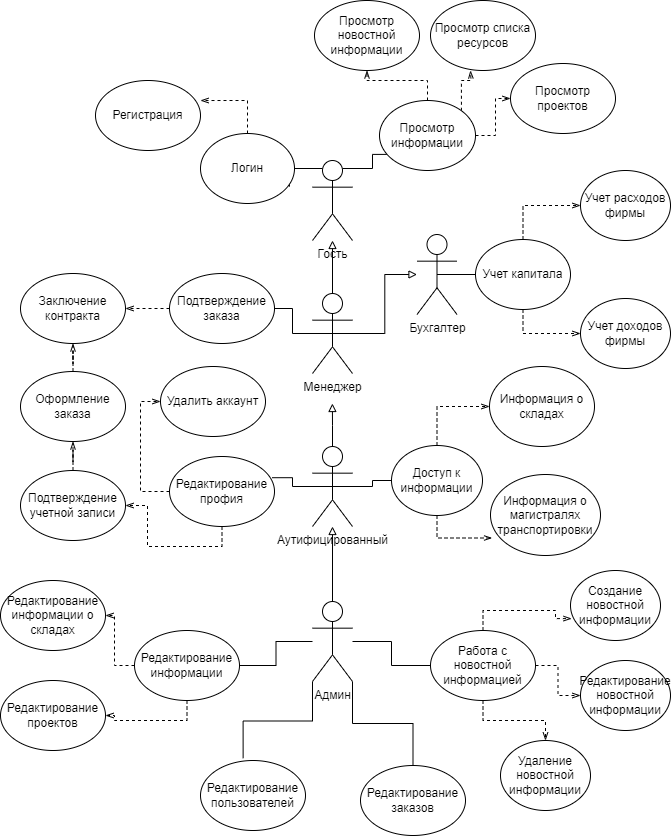

The diagram above was exported from draw.io. Its source (the exported page's mxGraphModel, read from the mxfile embedded in the PNG):
<mxGraphModel dx="1434" dy="758" grid="1" gridSize="10" guides="1" tooltips="1" connect="1" arrows="1" fold="1" page="1" pageScale="1" pageWidth="827" pageHeight="1169" math="0" shadow="0">
  <root>
    <mxCell id="0" />
    <mxCell id="1" parent="0" />
    <mxCell id="nsU0w80MHCa-KIi2m9Zi-16" style="edgeStyle=orthogonalEdgeStyle;rounded=0;orthogonalLoop=1;jettySize=auto;html=1;exitX=0.5;exitY=0;exitDx=0;exitDy=0;exitPerimeter=0;endArrow=block;endFill=0;" parent="1" source="nsU0w80MHCa-KIi2m9Zi-3" target="nsU0w80MHCa-KIi2m9Zi-12" edge="1">
      <mxGeometry relative="1" as="geometry" />
    </mxCell>
    <mxCell id="nsU0w80MHCa-KIi2m9Zi-77" value="" style="edgeStyle=orthogonalEdgeStyle;rounded=0;orthogonalLoop=1;jettySize=auto;html=1;endArrow=none;endFill=0;" parent="1" source="nsU0w80MHCa-KIi2m9Zi-3" target="nsU0w80MHCa-KIi2m9Zi-74" edge="1">
      <mxGeometry relative="1" as="geometry" />
    </mxCell>
    <mxCell id="nsU0w80MHCa-KIi2m9Zi-80" style="edgeStyle=orthogonalEdgeStyle;rounded=0;orthogonalLoop=1;jettySize=auto;html=1;exitX=0;exitY=1;exitDx=0;exitDy=0;exitPerimeter=0;entryX=0.406;entryY=-0.033;entryDx=0;entryDy=0;entryPerimeter=0;endArrow=none;endFill=0;" parent="1" source="nsU0w80MHCa-KIi2m9Zi-3" target="nsU0w80MHCa-KIi2m9Zi-73" edge="1">
      <mxGeometry relative="1" as="geometry" />
    </mxCell>
    <mxCell id="nsU0w80MHCa-KIi2m9Zi-81" style="edgeStyle=orthogonalEdgeStyle;rounded=0;orthogonalLoop=1;jettySize=auto;html=1;exitX=1;exitY=1;exitDx=0;exitDy=0;exitPerimeter=0;endArrow=none;endFill=0;" parent="1" source="nsU0w80MHCa-KIi2m9Zi-3" target="nsU0w80MHCa-KIi2m9Zi-72" edge="1">
      <mxGeometry relative="1" as="geometry" />
    </mxCell>
    <mxCell id="nsU0w80MHCa-KIi2m9Zi-84" value="" style="edgeStyle=orthogonalEdgeStyle;rounded=0;orthogonalLoop=1;jettySize=auto;html=1;endArrow=none;endFill=0;" parent="1" source="nsU0w80MHCa-KIi2m9Zi-3" target="nsU0w80MHCa-KIi2m9Zi-82" edge="1">
      <mxGeometry relative="1" as="geometry" />
    </mxCell>
    <mxCell id="nsU0w80MHCa-KIi2m9Zi-3" value="Админ&lt;br&gt;" style="shape=umlActor;verticalLabelPosition=bottom;verticalAlign=top;html=1;outlineConnect=0;" parent="1" vertex="1">
      <mxGeometry x="402" y="681" width="40" height="80" as="geometry" />
    </mxCell>
    <mxCell id="nsU0w80MHCa-KIi2m9Zi-17" style="edgeStyle=orthogonalEdgeStyle;rounded=0;orthogonalLoop=1;jettySize=auto;html=1;exitX=0.5;exitY=0;exitDx=0;exitDy=0;exitPerimeter=0;endArrow=block;endFill=0;" parent="1" source="nsU0w80MHCa-KIi2m9Zi-12" edge="1">
      <mxGeometry relative="1" as="geometry">
        <mxPoint x="421.89473684210543" y="483" as="targetPoint" />
      </mxGeometry>
    </mxCell>
    <mxCell id="nsU0w80MHCa-KIi2m9Zi-40" style="edgeStyle=orthogonalEdgeStyle;rounded=0;orthogonalLoop=1;jettySize=auto;html=1;exitX=0.5;exitY=0.5;exitDx=0;exitDy=0;exitPerimeter=0;entryX=0.978;entryY=0.303;entryDx=0;entryDy=0;entryPerimeter=0;endArrow=none;endFill=0;" parent="1" source="nsU0w80MHCa-KIi2m9Zi-12" target="nsU0w80MHCa-KIi2m9Zi-37" edge="1">
      <mxGeometry relative="1" as="geometry" />
    </mxCell>
    <mxCell id="nsU0w80MHCa-KIi2m9Zi-43" style="edgeStyle=orthogonalEdgeStyle;rounded=0;orthogonalLoop=1;jettySize=auto;html=1;exitX=0.5;exitY=0.5;exitDx=0;exitDy=0;exitPerimeter=0;endArrow=none;endFill=0;" parent="1" source="nsU0w80MHCa-KIi2m9Zi-12" target="nsU0w80MHCa-KIi2m9Zi-42" edge="1">
      <mxGeometry relative="1" as="geometry" />
    </mxCell>
    <mxCell id="nsU0w80MHCa-KIi2m9Zi-12" value="Аутифицированный" style="shape=umlActor;verticalLabelPosition=bottom;verticalAlign=top;html=1;outlineConnect=0;" parent="1" vertex="1">
      <mxGeometry x="402" y="526" width="40" height="80" as="geometry" />
    </mxCell>
    <mxCell id="nsU0w80MHCa-KIi2m9Zi-18" style="edgeStyle=orthogonalEdgeStyle;rounded=0;orthogonalLoop=1;jettySize=auto;html=1;exitX=0.5;exitY=0;exitDx=0;exitDy=0;exitPerimeter=0;endArrow=block;endFill=0;" parent="1" source="nsU0w80MHCa-KIi2m9Zi-13" target="nsU0w80MHCa-KIi2m9Zi-15" edge="1">
      <mxGeometry relative="1" as="geometry" />
    </mxCell>
    <mxCell id="nsU0w80MHCa-KIi2m9Zi-19" style="edgeStyle=orthogonalEdgeStyle;rounded=0;orthogonalLoop=1;jettySize=auto;html=1;exitX=0.5;exitY=0.5;exitDx=0;exitDy=0;exitPerimeter=0;endArrow=block;endFill=0;" parent="1" source="nsU0w80MHCa-KIi2m9Zi-13" target="nsU0w80MHCa-KIi2m9Zi-14" edge="1">
      <mxGeometry relative="1" as="geometry">
        <mxPoint x="512" y="413" as="targetPoint" />
      </mxGeometry>
    </mxCell>
    <mxCell id="nsU0w80MHCa-KIi2m9Zi-59" style="edgeStyle=orthogonalEdgeStyle;rounded=0;orthogonalLoop=1;jettySize=auto;html=1;exitX=0.5;exitY=0.5;exitDx=0;exitDy=0;exitPerimeter=0;endArrow=none;endFill=0;" parent="1" source="nsU0w80MHCa-KIi2m9Zi-13" target="nsU0w80MHCa-KIi2m9Zi-57" edge="1">
      <mxGeometry relative="1" as="geometry" />
    </mxCell>
    <mxCell id="nsU0w80MHCa-KIi2m9Zi-13" value="Менеджер" style="shape=umlActor;verticalLabelPosition=bottom;verticalAlign=top;html=1;outlineConnect=0;" parent="1" vertex="1">
      <mxGeometry x="402" y="373" width="40" height="80" as="geometry" />
    </mxCell>
    <mxCell id="nsU0w80MHCa-KIi2m9Zi-48" style="edgeStyle=orthogonalEdgeStyle;rounded=0;orthogonalLoop=1;jettySize=auto;html=1;exitX=0.5;exitY=0.5;exitDx=0;exitDy=0;exitPerimeter=0;entryX=0;entryY=0.5;entryDx=0;entryDy=0;endArrow=none;endFill=0;" parent="1" source="nsU0w80MHCa-KIi2m9Zi-14" target="nsU0w80MHCa-KIi2m9Zi-45" edge="1">
      <mxGeometry relative="1" as="geometry" />
    </mxCell>
    <mxCell id="nsU0w80MHCa-KIi2m9Zi-14" value="Бухгалтер" style="shape=umlActor;verticalLabelPosition=bottom;verticalAlign=top;html=1;outlineConnect=0;" parent="1" vertex="1">
      <mxGeometry x="506.5" y="314" width="40" height="80" as="geometry" />
    </mxCell>
    <mxCell id="nsU0w80MHCa-KIi2m9Zi-29" style="edgeStyle=orthogonalEdgeStyle;rounded=0;orthogonalLoop=1;jettySize=auto;html=1;exitX=0.75;exitY=0.1;exitDx=0;exitDy=0;exitPerimeter=0;entryX=0.077;entryY=0.77;entryDx=0;entryDy=0;entryPerimeter=0;endArrow=none;endFill=0;" parent="1" source="nsU0w80MHCa-KIi2m9Zi-15" target="nsU0w80MHCa-KIi2m9Zi-25" edge="1">
      <mxGeometry relative="1" as="geometry" />
    </mxCell>
    <mxCell id="nsU0w80MHCa-KIi2m9Zi-116" style="edgeStyle=orthogonalEdgeStyle;rounded=0;orthogonalLoop=1;jettySize=auto;html=1;exitX=0.25;exitY=0.1;exitDx=0;exitDy=0;exitPerimeter=0;entryX=0.946;entryY=0.759;entryDx=0;entryDy=0;entryPerimeter=0;endArrow=none;endFill=0;" parent="1" source="nsU0w80MHCa-KIi2m9Zi-15" target="nsU0w80MHCa-KIi2m9Zi-28" edge="1">
      <mxGeometry relative="1" as="geometry" />
    </mxCell>
    <mxCell id="nsU0w80MHCa-KIi2m9Zi-15" value="Гость" style="shape=umlActor;verticalLabelPosition=bottom;verticalAlign=top;html=1;outlineConnect=0;" parent="1" vertex="1">
      <mxGeometry x="402" y="240" width="40" height="80" as="geometry" />
    </mxCell>
    <mxCell id="nsU0w80MHCa-KIi2m9Zi-31" value="" style="edgeStyle=orthogonalEdgeStyle;rounded=0;orthogonalLoop=1;jettySize=auto;html=1;endArrow=openThin;endFill=0;dashed=1;" parent="1" source="nsU0w80MHCa-KIi2m9Zi-25" target="nsU0w80MHCa-KIi2m9Zi-27" edge="1">
      <mxGeometry relative="1" as="geometry" />
    </mxCell>
    <mxCell id="nsU0w80MHCa-KIi2m9Zi-106" value="" style="edgeStyle=orthogonalEdgeStyle;rounded=0;orthogonalLoop=1;jettySize=auto;html=1;endArrow=openThin;endFill=0;dashed=1;" parent="1" source="nsU0w80MHCa-KIi2m9Zi-25" target="nsU0w80MHCa-KIi2m9Zi-105" edge="1">
      <mxGeometry relative="1" as="geometry" />
    </mxCell>
    <mxCell id="b-AUxDCuZOHpmxIRRLNj-1" style="edgeStyle=orthogonalEdgeStyle;rounded=0;orthogonalLoop=1;jettySize=auto;html=1;exitX=1;exitY=0;exitDx=0;exitDy=0;dashed=1;endArrow=openThin;endFill=0;" parent="1" source="nsU0w80MHCa-KIi2m9Zi-25" edge="1">
      <mxGeometry relative="1" as="geometry">
        <mxPoint x="560" y="150" as="targetPoint" />
      </mxGeometry>
    </mxCell>
    <mxCell id="nsU0w80MHCa-KIi2m9Zi-25" value="Просмотр информации" style="ellipse;whiteSpace=wrap;html=1;" parent="1" vertex="1">
      <mxGeometry x="469" y="180" width="96" height="70" as="geometry" />
    </mxCell>
    <mxCell id="nsU0w80MHCa-KIi2m9Zi-27" value="Просмотр проектов" style="ellipse;whiteSpace=wrap;html=1;" parent="1" vertex="1">
      <mxGeometry x="600" y="143" width="105" height="70" as="geometry" />
    </mxCell>
    <mxCell id="b-AUxDCuZOHpmxIRRLNj-4" style="edgeStyle=orthogonalEdgeStyle;rounded=0;orthogonalLoop=1;jettySize=auto;html=1;exitX=0.5;exitY=0;exitDx=0;exitDy=0;entryX=1;entryY=0.286;entryDx=0;entryDy=0;entryPerimeter=0;endArrow=openThin;endFill=0;dashed=1;" parent="1" source="nsU0w80MHCa-KIi2m9Zi-28" target="nsU0w80MHCa-KIi2m9Zi-33" edge="1">
      <mxGeometry relative="1" as="geometry" />
    </mxCell>
    <mxCell id="nsU0w80MHCa-KIi2m9Zi-28" value="Логин" style="ellipse;whiteSpace=wrap;html=1;" parent="1" vertex="1">
      <mxGeometry x="290" y="213" width="94" height="70" as="geometry" />
    </mxCell>
    <mxCell id="nsU0w80MHCa-KIi2m9Zi-33" value="Регистрация" style="ellipse;whiteSpace=wrap;html=1;" parent="1" vertex="1">
      <mxGeometry x="185" y="160" width="105" height="70" as="geometry" />
    </mxCell>
    <mxCell id="nsU0w80MHCa-KIi2m9Zi-110" value="" style="edgeStyle=orthogonalEdgeStyle;rounded=0;orthogonalLoop=1;jettySize=auto;html=1;dashed=1;endArrow=openThin;endFill=0;" parent="1" source="nsU0w80MHCa-KIi2m9Zi-35" target="nsU0w80MHCa-KIi2m9Zi-62" edge="1">
      <mxGeometry relative="1" as="geometry" />
    </mxCell>
    <mxCell id="nsU0w80MHCa-KIi2m9Zi-35" value="Подтверждение учетной записи" style="ellipse;whiteSpace=wrap;html=1;" parent="1" vertex="1">
      <mxGeometry x="110" y="550" width="105" height="70" as="geometry" />
    </mxCell>
    <mxCell id="nsU0w80MHCa-KIi2m9Zi-107" style="edgeStyle=orthogonalEdgeStyle;rounded=0;orthogonalLoop=1;jettySize=auto;html=1;exitX=0;exitY=0.5;exitDx=0;exitDy=0;entryX=0;entryY=0.5;entryDx=0;entryDy=0;endArrow=openThin;endFill=0;dashed=1;" parent="1" source="nsU0w80MHCa-KIi2m9Zi-37" target="nsU0w80MHCa-KIi2m9Zi-38" edge="1">
      <mxGeometry relative="1" as="geometry" />
    </mxCell>
    <mxCell id="nsU0w80MHCa-KIi2m9Zi-109" style="edgeStyle=orthogonalEdgeStyle;rounded=0;orthogonalLoop=1;jettySize=auto;html=1;exitX=0.5;exitY=1;exitDx=0;exitDy=0;entryX=1;entryY=0.5;entryDx=0;entryDy=0;dashed=1;endArrow=openThin;endFill=0;" parent="1" source="nsU0w80MHCa-KIi2m9Zi-37" target="nsU0w80MHCa-KIi2m9Zi-35" edge="1">
      <mxGeometry relative="1" as="geometry" />
    </mxCell>
    <mxCell id="nsU0w80MHCa-KIi2m9Zi-37" value="Редактирование профия" style="ellipse;whiteSpace=wrap;html=1;" parent="1" vertex="1">
      <mxGeometry x="259" y="536" width="105" height="70" as="geometry" />
    </mxCell>
    <mxCell id="nsU0w80MHCa-KIi2m9Zi-38" value="Удалить аккаунт" style="ellipse;whiteSpace=wrap;html=1;" parent="1" vertex="1">
      <mxGeometry x="250" y="446" width="105" height="70" as="geometry" />
    </mxCell>
    <mxCell id="nsU0w80MHCa-KIi2m9Zi-100" style="edgeStyle=orthogonalEdgeStyle;rounded=0;orthogonalLoop=1;jettySize=auto;html=1;exitX=0.5;exitY=0;exitDx=0;exitDy=0;entryX=0;entryY=0.5;entryDx=0;entryDy=0;endArrow=openThin;endFill=0;dashed=1;" parent="1" source="nsU0w80MHCa-KIi2m9Zi-42" target="nsU0w80MHCa-KIi2m9Zi-71" edge="1">
      <mxGeometry relative="1" as="geometry" />
    </mxCell>
    <mxCell id="nsU0w80MHCa-KIi2m9Zi-102" style="edgeStyle=orthogonalEdgeStyle;rounded=0;orthogonalLoop=1;jettySize=auto;html=1;exitX=0.5;exitY=1;exitDx=0;exitDy=0;entryX=0.014;entryY=0.784;entryDx=0;entryDy=0;entryPerimeter=0;endArrow=openThin;endFill=0;dashed=1;" parent="1" source="nsU0w80MHCa-KIi2m9Zi-42" target="nsU0w80MHCa-KIi2m9Zi-101" edge="1">
      <mxGeometry relative="1" as="geometry" />
    </mxCell>
    <mxCell id="nsU0w80MHCa-KIi2m9Zi-42" value="Доступ к информации" style="ellipse;whiteSpace=wrap;html=1;" parent="1" vertex="1">
      <mxGeometry x="481" y="525" width="91" height="70" as="geometry" />
    </mxCell>
    <mxCell id="nsU0w80MHCa-KIi2m9Zi-54" style="edgeStyle=orthogonalEdgeStyle;rounded=0;orthogonalLoop=1;jettySize=auto;html=1;exitX=0.5;exitY=0;exitDx=0;exitDy=0;entryX=0;entryY=0.5;entryDx=0;entryDy=0;endArrow=openThin;endFill=0;dashed=1;" parent="1" source="nsU0w80MHCa-KIi2m9Zi-45" target="nsU0w80MHCa-KIi2m9Zi-49" edge="1">
      <mxGeometry relative="1" as="geometry" />
    </mxCell>
    <mxCell id="nsU0w80MHCa-KIi2m9Zi-56" style="edgeStyle=orthogonalEdgeStyle;rounded=0;orthogonalLoop=1;jettySize=auto;html=1;exitX=0.5;exitY=1;exitDx=0;exitDy=0;entryX=0;entryY=0.5;entryDx=0;entryDy=0;endArrow=openThin;endFill=0;dashed=1;" parent="1" source="nsU0w80MHCa-KIi2m9Zi-45" target="nsU0w80MHCa-KIi2m9Zi-50" edge="1">
      <mxGeometry relative="1" as="geometry" />
    </mxCell>
    <mxCell id="nsU0w80MHCa-KIi2m9Zi-45" value="Учет капитала" style="ellipse;whiteSpace=wrap;html=1;" parent="1" vertex="1">
      <mxGeometry x="565" y="319" width="95" height="70" as="geometry" />
    </mxCell>
    <mxCell id="nsU0w80MHCa-KIi2m9Zi-49" value="Учет расходов фирмы" style="ellipse;whiteSpace=wrap;html=1;" parent="1" vertex="1">
      <mxGeometry x="670" y="250" width="90" height="70" as="geometry" />
    </mxCell>
    <mxCell id="nsU0w80MHCa-KIi2m9Zi-50" value="Учет доходов фирмы" style="ellipse;whiteSpace=wrap;html=1;" parent="1" vertex="1">
      <mxGeometry x="670" y="378" width="90" height="70" as="geometry" />
    </mxCell>
    <mxCell id="nsU0w80MHCa-KIi2m9Zi-68" style="edgeStyle=orthogonalEdgeStyle;rounded=0;orthogonalLoop=1;jettySize=auto;html=1;exitX=0;exitY=0.5;exitDx=0;exitDy=0;dashed=1;endArrow=openThin;endFill=0;" parent="1" source="nsU0w80MHCa-KIi2m9Zi-57" target="nsU0w80MHCa-KIi2m9Zi-65" edge="1">
      <mxGeometry relative="1" as="geometry" />
    </mxCell>
    <mxCell id="nsU0w80MHCa-KIi2m9Zi-57" value="Подтверждение заказа" style="ellipse;whiteSpace=wrap;html=1;" parent="1" vertex="1">
      <mxGeometry x="259" y="353" width="105" height="70" as="geometry" />
    </mxCell>
    <mxCell id="nsU0w80MHCa-KIi2m9Zi-111" value="" style="edgeStyle=orthogonalEdgeStyle;rounded=0;orthogonalLoop=1;jettySize=auto;html=1;dashed=1;endArrow=openThin;endFill=0;" parent="1" source="nsU0w80MHCa-KIi2m9Zi-62" target="nsU0w80MHCa-KIi2m9Zi-65" edge="1">
      <mxGeometry relative="1" as="geometry" />
    </mxCell>
    <mxCell id="nsU0w80MHCa-KIi2m9Zi-62" value="Оформление заказа" style="ellipse;whiteSpace=wrap;html=1;" parent="1" vertex="1">
      <mxGeometry x="110" y="451" width="105" height="70" as="geometry" />
    </mxCell>
    <mxCell id="nsU0w80MHCa-KIi2m9Zi-65" value="Заключение контракта" style="ellipse;whiteSpace=wrap;html=1;" parent="1" vertex="1">
      <mxGeometry x="110" y="353" width="105" height="70" as="geometry" />
    </mxCell>
    <mxCell id="nsU0w80MHCa-KIi2m9Zi-71" value="Информация о складах" style="ellipse;whiteSpace=wrap;html=1;" parent="1" vertex="1">
      <mxGeometry x="579" y="446" width="105" height="80" as="geometry" />
    </mxCell>
    <mxCell id="nsU0w80MHCa-KIi2m9Zi-72" value="Редактирование заказов" style="ellipse;whiteSpace=wrap;html=1;" parent="1" vertex="1">
      <mxGeometry x="450" y="845" width="105" height="70" as="geometry" />
    </mxCell>
    <mxCell id="nsU0w80MHCa-KIi2m9Zi-73" value="Редактирование пользователей" style="ellipse;whiteSpace=wrap;html=1;" parent="1" vertex="1">
      <mxGeometry x="290" y="840" width="105" height="70" as="geometry" />
    </mxCell>
    <mxCell id="nsU0w80MHCa-KIi2m9Zi-76" value="" style="edgeStyle=orthogonalEdgeStyle;rounded=0;orthogonalLoop=1;jettySize=auto;html=1;endArrow=openThin;endFill=0;dashed=1;" parent="1" source="nsU0w80MHCa-KIi2m9Zi-74" target="nsU0w80MHCa-KIi2m9Zi-75" edge="1">
      <mxGeometry relative="1" as="geometry" />
    </mxCell>
    <mxCell id="nsU0w80MHCa-KIi2m9Zi-104" style="edgeStyle=orthogonalEdgeStyle;rounded=0;orthogonalLoop=1;jettySize=auto;html=1;exitX=0.5;exitY=1;exitDx=0;exitDy=0;entryX=1;entryY=0.5;entryDx=0;entryDy=0;endArrow=openThin;endFill=0;dashed=1;" parent="1" source="nsU0w80MHCa-KIi2m9Zi-74" target="nsU0w80MHCa-KIi2m9Zi-103" edge="1">
      <mxGeometry relative="1" as="geometry" />
    </mxCell>
    <mxCell id="nsU0w80MHCa-KIi2m9Zi-74" value="Редактирование информации" style="ellipse;whiteSpace=wrap;html=1;" parent="1" vertex="1">
      <mxGeometry x="224" y="710" width="105" height="70" as="geometry" />
    </mxCell>
    <mxCell id="nsU0w80MHCa-KIi2m9Zi-75" value="Редактирование информации о складах" style="ellipse;whiteSpace=wrap;html=1;" parent="1" vertex="1">
      <mxGeometry x="90" y="660" width="105" height="70" as="geometry" />
    </mxCell>
    <mxCell id="nsU0w80MHCa-KIi2m9Zi-90" style="edgeStyle=orthogonalEdgeStyle;rounded=0;orthogonalLoop=1;jettySize=auto;html=1;exitX=0.5;exitY=1;exitDx=0;exitDy=0;endArrow=openThin;endFill=0;dashed=1;" parent="1" source="nsU0w80MHCa-KIi2m9Zi-82" target="nsU0w80MHCa-KIi2m9Zi-87" edge="1">
      <mxGeometry relative="1" as="geometry" />
    </mxCell>
    <mxCell id="nsU0w80MHCa-KIi2m9Zi-92" value="" style="edgeStyle=orthogonalEdgeStyle;rounded=0;orthogonalLoop=1;jettySize=auto;html=1;endArrow=openThin;endFill=0;dashed=1;" parent="1" source="nsU0w80MHCa-KIi2m9Zi-82" target="nsU0w80MHCa-KIi2m9Zi-86" edge="1">
      <mxGeometry relative="1" as="geometry" />
    </mxCell>
    <mxCell id="nsU0w80MHCa-KIi2m9Zi-95" style="edgeStyle=orthogonalEdgeStyle;rounded=0;orthogonalLoop=1;jettySize=auto;html=1;exitX=0.5;exitY=0;exitDx=0;exitDy=0;entryX=0.012;entryY=0.687;entryDx=0;entryDy=0;entryPerimeter=0;endArrow=openThin;endFill=0;dashed=1;" parent="1" source="nsU0w80MHCa-KIi2m9Zi-82" target="nsU0w80MHCa-KIi2m9Zi-85" edge="1">
      <mxGeometry relative="1" as="geometry" />
    </mxCell>
    <mxCell id="nsU0w80MHCa-KIi2m9Zi-82" value="Работа с новостной информацией" style="ellipse;whiteSpace=wrap;html=1;" parent="1" vertex="1">
      <mxGeometry x="520" y="710" width="105" height="70" as="geometry" />
    </mxCell>
    <mxCell id="nsU0w80MHCa-KIi2m9Zi-85" value="Создание новостной информации" style="ellipse;whiteSpace=wrap;html=1;" parent="1" vertex="1">
      <mxGeometry x="660" y="650" width="90" height="70" as="geometry" />
    </mxCell>
    <mxCell id="nsU0w80MHCa-KIi2m9Zi-86" value="Редактирование новостной информации" style="ellipse;whiteSpace=wrap;html=1;" parent="1" vertex="1">
      <mxGeometry x="670" y="740" width="90" height="70" as="geometry" />
    </mxCell>
    <mxCell id="nsU0w80MHCa-KIi2m9Zi-87" value="Удаление новостной информации" style="ellipse;whiteSpace=wrap;html=1;" parent="1" vertex="1">
      <mxGeometry x="590" y="820" width="90" height="70" as="geometry" />
    </mxCell>
    <mxCell id="nsU0w80MHCa-KIi2m9Zi-101" value="Информация о магистралях транспортировки" style="ellipse;whiteSpace=wrap;html=1;" parent="1" vertex="1">
      <mxGeometry x="580" y="554" width="110" height="81" as="geometry" />
    </mxCell>
    <mxCell id="nsU0w80MHCa-KIi2m9Zi-103" value="Редактирование проектов" style="ellipse;whiteSpace=wrap;html=1;" parent="1" vertex="1">
      <mxGeometry x="90" y="760" width="105" height="70" as="geometry" />
    </mxCell>
    <mxCell id="nsU0w80MHCa-KIi2m9Zi-105" value="Просмотр новостной информации" style="ellipse;whiteSpace=wrap;html=1;" parent="1" vertex="1">
      <mxGeometry x="404" y="80" width="105" height="70" as="geometry" />
    </mxCell>
    <mxCell id="b-AUxDCuZOHpmxIRRLNj-2" value="Просмотр списка ресурсов" style="ellipse;whiteSpace=wrap;html=1;" parent="1" vertex="1">
      <mxGeometry x="520" y="80" width="105" height="70" as="geometry" />
    </mxCell>
  </root>
</mxGraphModel>